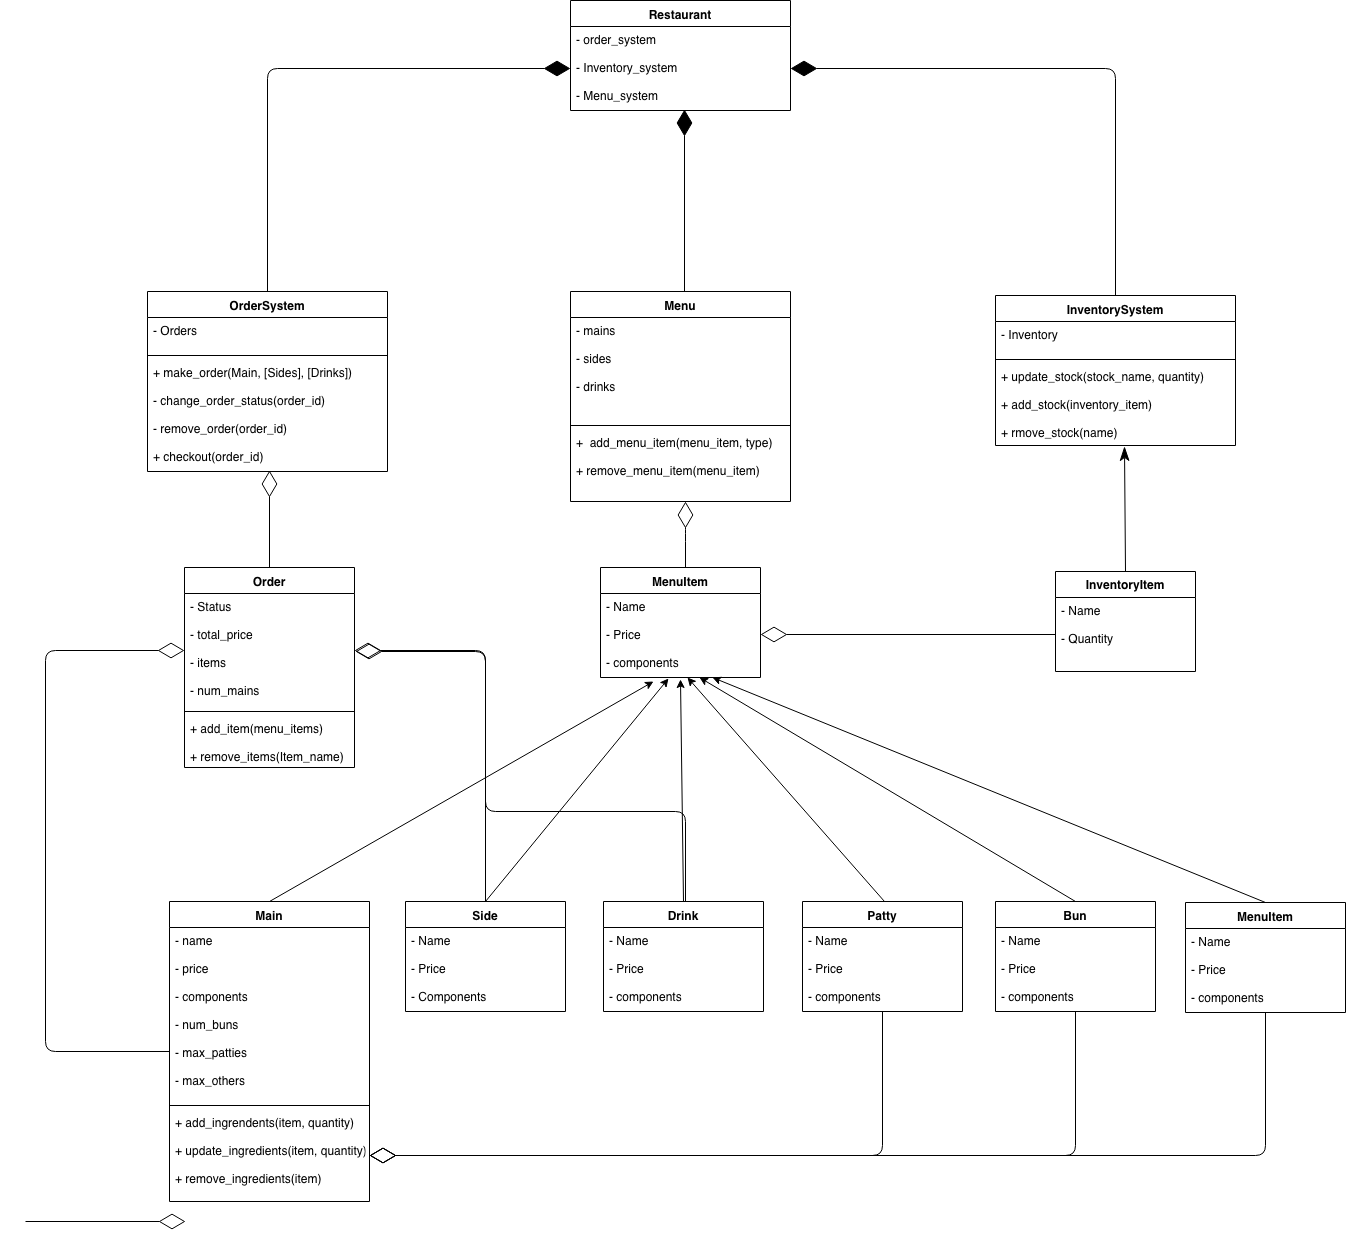

The diagram above was exported from draw.io. Its source (the exported page's mxGraphModel, read from the mxfile embedded in the PNG):
<mxGraphModel dx="2038" dy="1297" grid="1" gridSize="10" guides="1" tooltips="1" connect="1" arrows="1" fold="1" page="1" pageScale="1" pageWidth="1500" pageHeight="1169" math="0" shadow="0">
  <root>
    <mxCell id="0" />
    <mxCell id="1" parent="0" />
    <mxCell id="YEXgMxl5qk1P8p7WzG1X-2" value="Restaurant" style="swimlane;fontStyle=1;align=center;verticalAlign=top;childLayout=stackLayout;horizontal=1;startSize=26;horizontalStack=0;resizeParent=1;resizeParentMax=0;resizeLast=0;collapsible=1;marginBottom=0;" vertex="1" parent="1">
      <mxGeometry x="605" y="29" width="220" height="110" as="geometry" />
    </mxCell>
    <mxCell id="YEXgMxl5qk1P8p7WzG1X-3" value="- order_system&#10;&#10;- Inventory_system&#10;&#10;- Menu_system&#10;&#10;" style="text;strokeColor=none;fillColor=none;align=left;verticalAlign=top;spacingLeft=4;spacingRight=4;overflow=hidden;rotatable=0;points=[[0,0.5],[1,0.5]];portConstraint=eastwest;" vertex="1" parent="YEXgMxl5qk1P8p7WzG1X-2">
      <mxGeometry y="26" width="220" height="84" as="geometry" />
    </mxCell>
    <mxCell id="YEXgMxl5qk1P8p7WzG1X-74" style="edgeStyle=orthogonalEdgeStyle;rounded=1;orthogonalLoop=1;jettySize=auto;html=1;entryX=0.5;entryY=0.988;entryDx=0;entryDy=0;entryPerimeter=0;endFill=1;endArrow=diamondThin;endSize=24;" edge="1" parent="1">
      <mxGeometry relative="1" as="geometry">
        <mxPoint x="719" y="320" as="sourcePoint" />
        <mxPoint x="719" y="138" as="targetPoint" />
      </mxGeometry>
    </mxCell>
    <mxCell id="YEXgMxl5qk1P8p7WzG1X-57" value="Menu" style="swimlane;fontStyle=1;align=center;verticalAlign=top;childLayout=stackLayout;horizontal=1;startSize=26;horizontalStack=0;resizeParent=1;resizeParentMax=0;resizeLast=0;collapsible=1;marginBottom=0;" vertex="1" parent="1">
      <mxGeometry x="605" y="320" width="220" height="210" as="geometry" />
    </mxCell>
    <mxCell id="YEXgMxl5qk1P8p7WzG1X-58" value="- mains&#10;&#10;- sides&#10;&#10;- drinks" style="text;strokeColor=none;fillColor=none;align=left;verticalAlign=top;spacingLeft=4;spacingRight=4;overflow=hidden;rotatable=0;points=[[0,0.5],[1,0.5]];portConstraint=eastwest;" vertex="1" parent="YEXgMxl5qk1P8p7WzG1X-57">
      <mxGeometry y="26" width="220" height="104" as="geometry" />
    </mxCell>
    <mxCell id="YEXgMxl5qk1P8p7WzG1X-59" value="" style="line;strokeWidth=1;fillColor=none;align=left;verticalAlign=middle;spacingTop=-1;spacingLeft=3;spacingRight=3;rotatable=0;labelPosition=right;points=[];portConstraint=eastwest;" vertex="1" parent="YEXgMxl5qk1P8p7WzG1X-57">
      <mxGeometry y="130" width="220" height="8" as="geometry" />
    </mxCell>
    <mxCell id="YEXgMxl5qk1P8p7WzG1X-60" value="+  add_menu_item(menu_item, type)&#10;&#10;+ remove_menu_item(menu_item)&#10;&#10;" style="text;strokeColor=none;fillColor=none;align=left;verticalAlign=top;spacingLeft=4;spacingRight=4;overflow=hidden;rotatable=0;points=[[0,0.5],[1,0.5]];portConstraint=eastwest;" vertex="1" parent="YEXgMxl5qk1P8p7WzG1X-57">
      <mxGeometry y="138" width="220" height="72" as="geometry" />
    </mxCell>
    <mxCell id="YEXgMxl5qk1P8p7WzG1X-24" style="edgeStyle=orthogonalEdgeStyle;rounded=1;orthogonalLoop=1;jettySize=auto;html=1;entryX=0;entryY=0.5;entryDx=0;entryDy=0;endFill=1;endArrow=diamondThin;endSize=24;" edge="1" parent="1" source="YEXgMxl5qk1P8p7WzG1X-20" target="YEXgMxl5qk1P8p7WzG1X-3">
      <mxGeometry relative="1" as="geometry" />
    </mxCell>
    <mxCell id="YEXgMxl5qk1P8p7WzG1X-20" value="OrderSystem" style="swimlane;fontStyle=1;align=center;verticalAlign=top;childLayout=stackLayout;horizontal=1;startSize=26;horizontalStack=0;resizeParent=1;resizeParentMax=0;resizeLast=0;collapsible=1;marginBottom=0;" vertex="1" parent="1">
      <mxGeometry x="182" y="320" width="240" height="180" as="geometry" />
    </mxCell>
    <mxCell id="YEXgMxl5qk1P8p7WzG1X-21" value="- Orders" style="text;strokeColor=none;fillColor=none;align=left;verticalAlign=top;spacingLeft=4;spacingRight=4;overflow=hidden;rotatable=0;points=[[0,0.5],[1,0.5]];portConstraint=eastwest;" vertex="1" parent="YEXgMxl5qk1P8p7WzG1X-20">
      <mxGeometry y="26" width="240" height="34" as="geometry" />
    </mxCell>
    <mxCell id="YEXgMxl5qk1P8p7WzG1X-22" value="" style="line;strokeWidth=1;fillColor=none;align=left;verticalAlign=middle;spacingTop=-1;spacingLeft=3;spacingRight=3;rotatable=0;labelPosition=right;points=[];portConstraint=eastwest;" vertex="1" parent="YEXgMxl5qk1P8p7WzG1X-20">
      <mxGeometry y="60" width="240" height="8" as="geometry" />
    </mxCell>
    <mxCell id="YEXgMxl5qk1P8p7WzG1X-23" value="+ make_order(Main, [Sides], [Drinks])&#10;&#10;- change_order_status(order_id)&#10;&#10;- remove_order(order_id)&#10;&#10;+ checkout(order_id)&#10;" style="text;strokeColor=none;fillColor=none;align=left;verticalAlign=top;spacingLeft=4;spacingRight=4;overflow=hidden;rotatable=0;points=[[0,0.5],[1,0.5]];portConstraint=eastwest;" vertex="1" parent="YEXgMxl5qk1P8p7WzG1X-20">
      <mxGeometry y="68" width="240" height="112" as="geometry" />
    </mxCell>
    <mxCell id="YEXgMxl5qk1P8p7WzG1X-31" style="edgeStyle=orthogonalEdgeStyle;rounded=1;orthogonalLoop=1;jettySize=auto;html=1;entryX=1;entryY=0.5;entryDx=0;entryDy=0;endFill=1;endArrow=diamondThin;endSize=24;" edge="1" parent="1" source="YEXgMxl5qk1P8p7WzG1X-27" target="YEXgMxl5qk1P8p7WzG1X-3">
      <mxGeometry relative="1" as="geometry" />
    </mxCell>
    <mxCell id="YEXgMxl5qk1P8p7WzG1X-27" value="InventorySystem" style="swimlane;fontStyle=1;align=center;verticalAlign=top;childLayout=stackLayout;horizontal=1;startSize=26;horizontalStack=0;resizeParent=1;resizeParentMax=0;resizeLast=0;collapsible=1;marginBottom=0;" vertex="1" parent="1">
      <mxGeometry x="1030" y="324" width="240" height="150" as="geometry" />
    </mxCell>
    <mxCell id="YEXgMxl5qk1P8p7WzG1X-28" value="- Inventory" style="text;strokeColor=none;fillColor=none;align=left;verticalAlign=top;spacingLeft=4;spacingRight=4;overflow=hidden;rotatable=0;points=[[0,0.5],[1,0.5]];portConstraint=eastwest;" vertex="1" parent="YEXgMxl5qk1P8p7WzG1X-27">
      <mxGeometry y="26" width="240" height="34" as="geometry" />
    </mxCell>
    <mxCell id="YEXgMxl5qk1P8p7WzG1X-29" value="" style="line;strokeWidth=1;fillColor=none;align=left;verticalAlign=middle;spacingTop=-1;spacingLeft=3;spacingRight=3;rotatable=0;labelPosition=right;points=[];portConstraint=eastwest;" vertex="1" parent="YEXgMxl5qk1P8p7WzG1X-27">
      <mxGeometry y="60" width="240" height="8" as="geometry" />
    </mxCell>
    <mxCell id="YEXgMxl5qk1P8p7WzG1X-30" value="+ update_stock(stock_name, quantity)&#10;&#10;+ add_stock(inventory_item)&#10;&#10;+ rmove_stock(name)" style="text;strokeColor=none;fillColor=none;align=left;verticalAlign=top;spacingLeft=4;spacingRight=4;overflow=hidden;rotatable=0;points=[[0,0.5],[1,0.5]];portConstraint=eastwest;" vertex="1" parent="YEXgMxl5qk1P8p7WzG1X-27">
      <mxGeometry y="68" width="240" height="82" as="geometry" />
    </mxCell>
    <mxCell id="YEXgMxl5qk1P8p7WzG1X-96" style="edgeStyle=orthogonalEdgeStyle;rounded=1;orthogonalLoop=1;jettySize=auto;html=1;entryX=0.5;entryY=1;entryDx=0;entryDy=0;entryPerimeter=0;endFill=0;endArrow=diamondThin;endSize=24;" edge="1" parent="1">
      <mxGeometry relative="1" as="geometry">
        <mxPoint x="720" y="596" as="sourcePoint" />
        <mxPoint x="720" y="530" as="targetPoint" />
        <Array as="points">
          <mxPoint x="720" y="560" />
          <mxPoint x="720" y="560" />
        </Array>
      </mxGeometry>
    </mxCell>
    <mxCell id="YEXgMxl5qk1P8p7WzG1X-33" value="MenuItem" style="swimlane;fontStyle=1;align=center;verticalAlign=top;childLayout=stackLayout;horizontal=1;startSize=26;horizontalStack=0;resizeParent=1;resizeParentMax=0;resizeLast=0;collapsible=1;marginBottom=0;" vertex="1" parent="1">
      <mxGeometry x="635" y="596" width="160" height="110" as="geometry" />
    </mxCell>
    <mxCell id="YEXgMxl5qk1P8p7WzG1X-34" value="- Name&#10;&#10;- Price&#10;&#10;- components&#10;" style="text;strokeColor=none;fillColor=none;align=left;verticalAlign=top;spacingLeft=4;spacingRight=4;overflow=hidden;rotatable=0;points=[[0,0.5],[1,0.5]];portConstraint=eastwest;" vertex="1" parent="YEXgMxl5qk1P8p7WzG1X-33">
      <mxGeometry y="26" width="160" height="84" as="geometry" />
    </mxCell>
    <mxCell id="YEXgMxl5qk1P8p7WzG1X-173" style="edgeStyle=orthogonalEdgeStyle;rounded=1;orthogonalLoop=1;jettySize=auto;html=1;endFill=0;endArrow=diamondThin;endSize=24;" edge="1" parent="1" source="YEXgMxl5qk1P8p7WzG1X-131">
      <mxGeometry relative="1" as="geometry">
        <mxPoint x="390" y="680" as="targetPoint" />
        <Array as="points">
          <mxPoint x="720" y="840" />
          <mxPoint x="520" y="840" />
          <mxPoint x="520" y="680" />
        </Array>
      </mxGeometry>
    </mxCell>
    <mxCell id="YEXgMxl5qk1P8p7WzG1X-131" value="Drink" style="swimlane;fontStyle=1;align=center;verticalAlign=top;childLayout=stackLayout;horizontal=1;startSize=26;horizontalStack=0;resizeParent=1;resizeParentMax=0;resizeLast=0;collapsible=1;marginBottom=0;" vertex="1" parent="1">
      <mxGeometry x="638" y="930" width="160" height="110" as="geometry" />
    </mxCell>
    <mxCell id="YEXgMxl5qk1P8p7WzG1X-132" value="- Name&#10;&#10;- Price&#10;&#10;- components&#10;" style="text;strokeColor=none;fillColor=none;align=left;verticalAlign=top;spacingLeft=4;spacingRight=4;overflow=hidden;rotatable=0;points=[[0,0.5],[1,0.5]];portConstraint=eastwest;" vertex="1" parent="YEXgMxl5qk1P8p7WzG1X-131">
      <mxGeometry y="26" width="160" height="84" as="geometry" />
    </mxCell>
    <mxCell id="YEXgMxl5qk1P8p7WzG1X-165" style="edgeStyle=orthogonalEdgeStyle;rounded=1;orthogonalLoop=1;jettySize=auto;html=1;entryX=1;entryY=0.5;entryDx=0;entryDy=0;endFill=0;endArrow=diamondThin;endSize=24;" edge="1" parent="1" source="YEXgMxl5qk1P8p7WzG1X-125" target="YEXgMxl5qk1P8p7WzG1X-80">
      <mxGeometry relative="1" as="geometry" />
    </mxCell>
    <mxCell id="YEXgMxl5qk1P8p7WzG1X-125" value="MenuItem" style="swimlane;fontStyle=1;align=center;verticalAlign=top;childLayout=stackLayout;horizontal=1;startSize=26;horizontalStack=0;resizeParent=1;resizeParentMax=0;resizeLast=0;collapsible=1;marginBottom=0;" vertex="1" parent="1">
      <mxGeometry x="1220" y="931" width="160" height="110" as="geometry" />
    </mxCell>
    <mxCell id="YEXgMxl5qk1P8p7WzG1X-126" value="- Name&#10;&#10;- Price&#10;&#10;- components&#10;" style="text;strokeColor=none;fillColor=none;align=left;verticalAlign=top;spacingLeft=4;spacingRight=4;overflow=hidden;rotatable=0;points=[[0,0.5],[1,0.5]];portConstraint=eastwest;" vertex="1" parent="YEXgMxl5qk1P8p7WzG1X-125">
      <mxGeometry y="26" width="160" height="84" as="geometry" />
    </mxCell>
    <mxCell id="YEXgMxl5qk1P8p7WzG1X-164" style="edgeStyle=orthogonalEdgeStyle;rounded=1;orthogonalLoop=1;jettySize=auto;html=1;entryX=1;entryY=0.5;entryDx=0;entryDy=0;endFill=0;endArrow=diamondThin;endSize=24;" edge="1" parent="1" source="YEXgMxl5qk1P8p7WzG1X-120" target="YEXgMxl5qk1P8p7WzG1X-80">
      <mxGeometry relative="1" as="geometry" />
    </mxCell>
    <mxCell id="YEXgMxl5qk1P8p7WzG1X-120" value="Bun" style="swimlane;fontStyle=1;align=center;verticalAlign=top;childLayout=stackLayout;horizontal=1;startSize=26;horizontalStack=0;resizeParent=1;resizeParentMax=0;resizeLast=0;collapsible=1;marginBottom=0;" vertex="1" parent="1">
      <mxGeometry x="1030" y="930" width="160" height="110" as="geometry" />
    </mxCell>
    <mxCell id="YEXgMxl5qk1P8p7WzG1X-121" value="- Name&#10;&#10;- Price&#10;&#10;- components&#10;" style="text;strokeColor=none;fillColor=none;align=left;verticalAlign=top;spacingLeft=4;spacingRight=4;overflow=hidden;rotatable=0;points=[[0,0.5],[1,0.5]];portConstraint=eastwest;" vertex="1" parent="YEXgMxl5qk1P8p7WzG1X-120">
      <mxGeometry y="26" width="160" height="84" as="geometry" />
    </mxCell>
    <mxCell id="YEXgMxl5qk1P8p7WzG1X-162" style="edgeStyle=orthogonalEdgeStyle;rounded=1;orthogonalLoop=1;jettySize=auto;html=1;entryX=1;entryY=0.5;entryDx=0;entryDy=0;endFill=0;endArrow=diamondThin;endSize=24;" edge="1" parent="1" source="YEXgMxl5qk1P8p7WzG1X-113" target="YEXgMxl5qk1P8p7WzG1X-80">
      <mxGeometry relative="1" as="geometry" />
    </mxCell>
    <mxCell id="YEXgMxl5qk1P8p7WzG1X-113" value="Patty" style="swimlane;fontStyle=1;align=center;verticalAlign=top;childLayout=stackLayout;horizontal=1;startSize=26;horizontalStack=0;resizeParent=1;resizeParentMax=0;resizeLast=0;collapsible=1;marginBottom=0;" vertex="1" parent="1">
      <mxGeometry x="837" y="930" width="160" height="110" as="geometry" />
    </mxCell>
    <mxCell id="YEXgMxl5qk1P8p7WzG1X-114" value="- Name&#10;&#10;- Price&#10;&#10;- components&#10;" style="text;strokeColor=none;fillColor=none;align=left;verticalAlign=top;spacingLeft=4;spacingRight=4;overflow=hidden;rotatable=0;points=[[0,0.5],[1,0.5]];portConstraint=eastwest;" vertex="1" parent="YEXgMxl5qk1P8p7WzG1X-113">
      <mxGeometry y="26" width="160" height="84" as="geometry" />
    </mxCell>
    <mxCell id="YEXgMxl5qk1P8p7WzG1X-170" style="edgeStyle=orthogonalEdgeStyle;rounded=1;orthogonalLoop=1;jettySize=auto;html=1;entryX=0;entryY=0.5;entryDx=0;entryDy=0;endFill=0;endArrow=diamondThin;endSize=24;" edge="1" parent="1" source="YEXgMxl5qk1P8p7WzG1X-77" target="YEXgMxl5qk1P8p7WzG1X-39">
      <mxGeometry relative="1" as="geometry">
        <Array as="points">
          <mxPoint x="80" y="1080" />
          <mxPoint x="80" y="679" />
        </Array>
      </mxGeometry>
    </mxCell>
    <mxCell id="YEXgMxl5qk1P8p7WzG1X-77" value="Main" style="swimlane;fontStyle=1;align=center;verticalAlign=top;childLayout=stackLayout;horizontal=1;startSize=26;horizontalStack=0;resizeParent=1;resizeParentMax=0;resizeLast=0;collapsible=1;marginBottom=0;" vertex="1" parent="1">
      <mxGeometry x="204" y="930" width="200" height="300" as="geometry" />
    </mxCell>
    <mxCell id="YEXgMxl5qk1P8p7WzG1X-78" value="- name&#10;&#10;- price&#10;&#10;- components&#10;&#10;- num_buns&#10;&#10;- max_patties&#10;&#10;- max_others" style="text;strokeColor=none;fillColor=none;align=left;verticalAlign=top;spacingLeft=4;spacingRight=4;overflow=hidden;rotatable=0;points=[[0,0.5],[1,0.5]];portConstraint=eastwest;" vertex="1" parent="YEXgMxl5qk1P8p7WzG1X-77">
      <mxGeometry y="26" width="200" height="174" as="geometry" />
    </mxCell>
    <mxCell id="YEXgMxl5qk1P8p7WzG1X-79" value="" style="line;strokeWidth=1;fillColor=none;align=left;verticalAlign=middle;spacingTop=-1;spacingLeft=3;spacingRight=3;rotatable=0;labelPosition=right;points=[];portConstraint=eastwest;" vertex="1" parent="YEXgMxl5qk1P8p7WzG1X-77">
      <mxGeometry y="200" width="200" height="8" as="geometry" />
    </mxCell>
    <mxCell id="YEXgMxl5qk1P8p7WzG1X-80" value="+ add_ingrendents(item, quantity)&#10;&#10;+ update_ingredients(item, quantity)&#10;&#10;+ remove_ingredients(item)" style="text;strokeColor=none;fillColor=none;align=left;verticalAlign=top;spacingLeft=4;spacingRight=4;overflow=hidden;rotatable=0;points=[[0,0.5],[1,0.5]];portConstraint=eastwest;" vertex="1" parent="YEXgMxl5qk1P8p7WzG1X-77">
      <mxGeometry y="208" width="200" height="92" as="geometry" />
    </mxCell>
    <mxCell id="YEXgMxl5qk1P8p7WzG1X-48" style="edgeStyle=orthogonalEdgeStyle;rounded=1;orthogonalLoop=1;jettySize=auto;html=1;entryX=0.508;entryY=0.989;entryDx=0;entryDy=0;entryPerimeter=0;endFill=0;endArrow=diamondThin;endSize=24;" edge="1" parent="1" source="YEXgMxl5qk1P8p7WzG1X-38" target="YEXgMxl5qk1P8p7WzG1X-23">
      <mxGeometry relative="1" as="geometry" />
    </mxCell>
    <mxCell id="YEXgMxl5qk1P8p7WzG1X-38" value="Order" style="swimlane;fontStyle=1;align=center;verticalAlign=top;childLayout=stackLayout;horizontal=1;startSize=26;horizontalStack=0;resizeParent=1;resizeParentMax=0;resizeLast=0;collapsible=1;marginBottom=0;" vertex="1" parent="1">
      <mxGeometry x="219" y="596" width="170" height="200" as="geometry" />
    </mxCell>
    <mxCell id="YEXgMxl5qk1P8p7WzG1X-39" value="- Status&#10;&#10;- total_price&#10;&#10;- items&#10;&#10;- num_mains&#10;&#10;" style="text;strokeColor=none;fillColor=none;align=left;verticalAlign=top;spacingLeft=4;spacingRight=4;overflow=hidden;rotatable=0;points=[[0,0.5],[1,0.5]];portConstraint=eastwest;" vertex="1" parent="YEXgMxl5qk1P8p7WzG1X-38">
      <mxGeometry y="26" width="170" height="114" as="geometry" />
    </mxCell>
    <mxCell id="YEXgMxl5qk1P8p7WzG1X-40" value="" style="line;strokeWidth=1;fillColor=none;align=left;verticalAlign=middle;spacingTop=-1;spacingLeft=3;spacingRight=3;rotatable=0;labelPosition=right;points=[];portConstraint=eastwest;" vertex="1" parent="YEXgMxl5qk1P8p7WzG1X-38">
      <mxGeometry y="140" width="170" height="8" as="geometry" />
    </mxCell>
    <mxCell id="YEXgMxl5qk1P8p7WzG1X-41" value="+ add_item(menu_items)&#10;&#10;+ remove_items(Item_name)&#10;&#10;" style="text;strokeColor=none;fillColor=none;align=left;verticalAlign=top;spacingLeft=4;spacingRight=4;overflow=hidden;rotatable=0;points=[[0,0.5],[1,0.5]];portConstraint=eastwest;" vertex="1" parent="YEXgMxl5qk1P8p7WzG1X-38">
      <mxGeometry y="148" width="170" height="52" as="geometry" />
    </mxCell>
    <mxCell id="YEXgMxl5qk1P8p7WzG1X-174" style="edgeStyle=orthogonalEdgeStyle;rounded=1;orthogonalLoop=1;jettySize=auto;html=1;endFill=0;endArrow=diamondThin;endSize=24;" edge="1" parent="1" source="YEXgMxl5qk1P8p7WzG1X-101" target="YEXgMxl5qk1P8p7WzG1X-39">
      <mxGeometry relative="1" as="geometry" />
    </mxCell>
    <mxCell id="YEXgMxl5qk1P8p7WzG1X-101" value="Side" style="swimlane;fontStyle=1;align=center;verticalAlign=top;childLayout=stackLayout;horizontal=1;startSize=26;horizontalStack=0;resizeParent=1;resizeParentMax=0;resizeLast=0;collapsible=1;marginBottom=0;" vertex="1" parent="1">
      <mxGeometry x="440" y="930" width="160" height="110" as="geometry" />
    </mxCell>
    <mxCell id="YEXgMxl5qk1P8p7WzG1X-102" value="- Name&#10;&#10;- Price&#10;&#10;- Components&#10;" style="text;strokeColor=none;fillColor=none;align=left;verticalAlign=top;spacingLeft=4;spacingRight=4;overflow=hidden;rotatable=0;points=[[0,0.5],[1,0.5]];portConstraint=eastwest;" vertex="1" parent="YEXgMxl5qk1P8p7WzG1X-101">
      <mxGeometry y="26" width="160" height="84" as="geometry" />
    </mxCell>
    <mxCell id="YEXgMxl5qk1P8p7WzG1X-181" value="" style="endArrow=classic;html=1;exitX=0.5;exitY=0;exitDx=0;exitDy=0;entryX=0.331;entryY=1.048;entryDx=0;entryDy=0;entryPerimeter=0;rounded=0;" edge="1" parent="1" source="YEXgMxl5qk1P8p7WzG1X-77" target="YEXgMxl5qk1P8p7WzG1X-34">
      <mxGeometry width="160" relative="1" as="geometry">
        <mxPoint x="60" y="1250" as="sourcePoint" />
        <mxPoint x="550" y="870" as="targetPoint" />
      </mxGeometry>
    </mxCell>
    <mxCell id="YEXgMxl5qk1P8p7WzG1X-183" value="" style="endArrow=classic;html=1;exitX=0.5;exitY=0;exitDx=0;exitDy=0;rounded=0;entryX=0.425;entryY=1.012;entryDx=0;entryDy=0;entryPerimeter=0;" edge="1" parent="1" source="YEXgMxl5qk1P8p7WzG1X-101" target="YEXgMxl5qk1P8p7WzG1X-34">
      <mxGeometry width="160" relative="1" as="geometry">
        <mxPoint x="314" y="940" as="sourcePoint" />
        <mxPoint x="720" y="710" as="targetPoint" />
      </mxGeometry>
    </mxCell>
    <mxCell id="YEXgMxl5qk1P8p7WzG1X-184" value="" style="endArrow=classic;html=1;exitX=0.5;exitY=0;exitDx=0;exitDy=0;entryX=0.5;entryY=1.024;entryDx=0;entryDy=0;entryPerimeter=0;rounded=0;" edge="1" parent="1" source="YEXgMxl5qk1P8p7WzG1X-131" target="YEXgMxl5qk1P8p7WzG1X-34">
      <mxGeometry width="160" relative="1" as="geometry">
        <mxPoint x="324" y="950" as="sourcePoint" />
        <mxPoint x="740" y="728" as="targetPoint" />
      </mxGeometry>
    </mxCell>
    <mxCell id="YEXgMxl5qk1P8p7WzG1X-188" value="" style="endArrow=classic;html=1;rounded=0;" edge="1" parent="1">
      <mxGeometry width="160" relative="1" as="geometry">
        <mxPoint x="919" y="930" as="sourcePoint" />
        <mxPoint x="722" y="706" as="targetPoint" />
      </mxGeometry>
    </mxCell>
    <mxCell id="YEXgMxl5qk1P8p7WzG1X-189" value="" style="endArrow=classic;html=1;exitX=0.5;exitY=0;exitDx=0;exitDy=0;rounded=0;entryX=0.7;entryY=1;entryDx=0;entryDy=0;entryPerimeter=0;" edge="1" parent="1" source="YEXgMxl5qk1P8p7WzG1X-125" target="YEXgMxl5qk1P8p7WzG1X-34">
      <mxGeometry width="160" relative="1" as="geometry">
        <mxPoint x="1090" y="855" as="sourcePoint" />
        <mxPoint x="720" y="710" as="targetPoint" />
      </mxGeometry>
    </mxCell>
    <mxCell id="YEXgMxl5qk1P8p7WzG1X-190" value="" style="endArrow=classic;html=1;exitX=0.5;exitY=0;exitDx=0;exitDy=0;rounded=0;entryX=0.619;entryY=1;entryDx=0;entryDy=0;entryPerimeter=0;" edge="1" parent="1" source="YEXgMxl5qk1P8p7WzG1X-120" target="YEXgMxl5qk1P8p7WzG1X-34">
      <mxGeometry width="160" relative="1" as="geometry">
        <mxPoint x="1010" y="920" as="sourcePoint" />
        <mxPoint x="720" y="710" as="targetPoint" />
      </mxGeometry>
    </mxCell>
    <mxCell id="YEXgMxl5qk1P8p7WzG1X-203" style="edgeStyle=none;orthogonalLoop=1;jettySize=auto;html=1;endArrow=classicThin;endFill=1;endSize=12;exitX=0.5;exitY=0;exitDx=0;exitDy=0;" edge="1" parent="1" source="YEXgMxl5qk1P8p7WzG1X-199">
      <mxGeometry relative="1" as="geometry">
        <mxPoint x="1159" y="580" as="sourcePoint" />
        <mxPoint x="1159" y="475" as="targetPoint" />
      </mxGeometry>
    </mxCell>
    <mxCell id="YEXgMxl5qk1P8p7WzG1X-199" value="InventoryItem" style="swimlane;fontStyle=1;childLayout=stackLayout;horizontal=1;startSize=26;fillColor=none;horizontalStack=0;resizeParent=1;resizeParentMax=0;resizeLast=0;collapsible=1;marginBottom=0;" vertex="1" parent="1">
      <mxGeometry x="1090" y="600" width="140" height="100" as="geometry" />
    </mxCell>
    <mxCell id="YEXgMxl5qk1P8p7WzG1X-200" value="- Name&#10;&#10;- Quantity" style="text;strokeColor=none;fillColor=none;align=left;verticalAlign=top;spacingLeft=4;spacingRight=4;overflow=hidden;rotatable=0;points=[[0,0.5],[1,0.5]];portConstraint=eastwest;" vertex="1" parent="YEXgMxl5qk1P8p7WzG1X-199">
      <mxGeometry y="26" width="140" height="74" as="geometry" />
    </mxCell>
    <mxCell id="YEXgMxl5qk1P8p7WzG1X-204" style="edgeStyle=none;orthogonalLoop=1;jettySize=auto;html=1;entryX=1;entryY=0.5;entryDx=0;entryDy=0;endArrow=diamondThin;exitX=0;exitY=0.5;exitDx=0;exitDy=0;rounded=1;endFill=0;endSize=24;" edge="1" parent="1" source="YEXgMxl5qk1P8p7WzG1X-200">
      <mxGeometry relative="1" as="geometry">
        <mxPoint x="1090" y="658.958904109589" as="sourcePoint" />
        <mxPoint x="795" y="663" as="targetPoint" />
      </mxGeometry>
    </mxCell>
    <mxCell id="YEXgMxl5qk1P8p7WzG1X-208" value="" style="endArrow=diamondThin;endFill=0;endSize=24;html=1;" edge="1" parent="1">
      <mxGeometry width="160" relative="1" as="geometry">
        <mxPoint x="60" y="1250" as="sourcePoint" />
        <mxPoint x="220" y="1250" as="targetPoint" />
      </mxGeometry>
    </mxCell>
  </root>
</mxGraphModel>